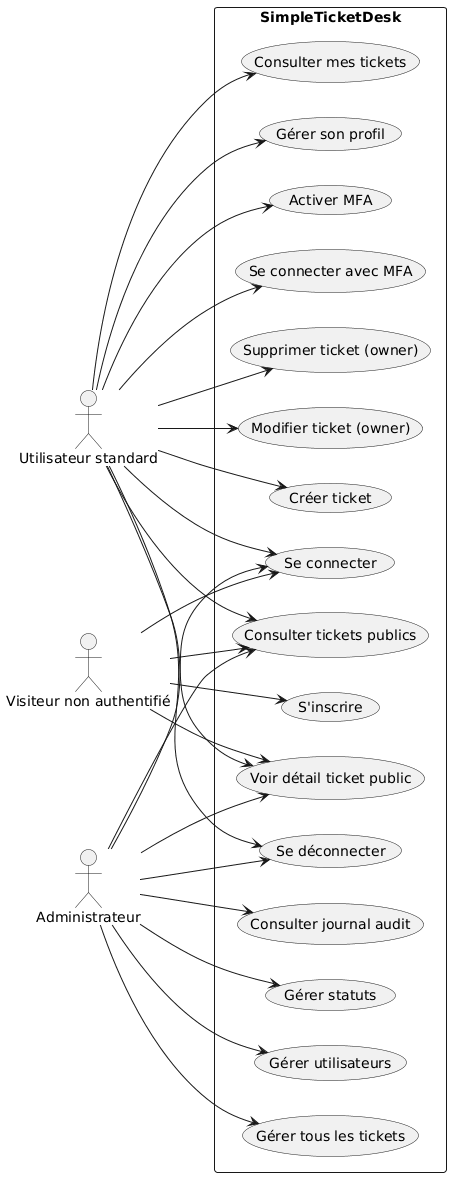

The diagram above was rendered by PlantUML. Its source (embedded in the PNG):
@startuml
left to right direction

actor "Visiteur non authentifié" as A
actor "Utilisateur standard" as U
actor "Administrateur" as ADM

rectangle "SimpleTicketDesk" {
  usecase "Consulter tickets publics" as UC1
  usecase "Voir détail ticket public" as UC2
  usecase "S'inscrire" as UC3
  usecase "Se connecter" as UC4
  usecase "Se connecter avec MFA" as UC5
  usecase "Se déconnecter" as UC6
  usecase "Activer MFA" as UC7
  usecase "Gérer son profil" as UC8
  usecase "Consulter mes tickets" as UC9
  usecase "Créer ticket" as UC10
  usecase "Modifier ticket (owner)" as UC11
  usecase "Supprimer ticket (owner)" as UC12
  usecase "Gérer tous les tickets" as UC13
  usecase "Gérer utilisateurs" as UC14
  usecase "Gérer statuts" as UC15
  usecase "Consulter journal audit" as UC16
}

A --> UC1
A --> UC2
A --> UC3
A --> UC4

U --> UC1
U --> UC2
U --> UC4
U --> UC5
U --> UC6
U --> UC7
U --> UC8
U --> UC9
U --> UC10
U --> UC11
U --> UC12

ADM --> UC1
ADM --> UC2
ADM --> UC4
ADM --> UC6
ADM --> UC13
ADM --> UC14
ADM --> UC15
ADM --> UC16
@enduml